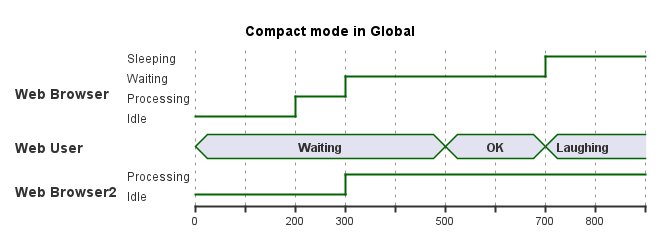

The diagram above was rendered by PlantUML. Its source (embedded in the PNG):
@startuml
title Compact mode in Global

mode compact

robust "Web Browser" as WB
concise "Web User" as WU
robust "Web Browser2" as WB2

@0
WU is Waiting
WB is Idle
WB2 is Idle

@200
WB is Processing

@300
WB is Waiting
WB2 is Processing

@500
WU is OK

@700
WB is Sleeping
WU is Laughing

@800

@enduml